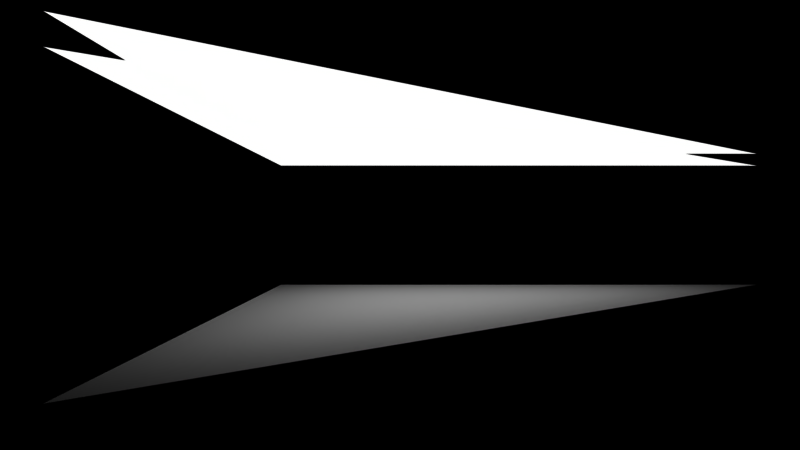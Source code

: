 # Source: occluded_light.blend  (saved by Blender 4.4.32; exported with 4.5.12 LTS)
import bpy
from mathutils import Matrix  # noqa: F401  (used for matrix-valued properties, if any)

bpy.ops.wm.read_factory_settings(use_empty=True)
scene = bpy.context.scene
scene.name = 'Scene'

# ---- collections
col_camera = bpy.data.collections.new('camera'); scene.collection.children.link(col_camera)
col_room_structure = bpy.data.collections.new('room structure'); scene.collection.children.link(col_room_structure)
col_room_contents = bpy.data.collections.new('room contents'); scene.collection.children.link(col_room_contents)
col_lights = bpy.data.collections.new('lights'); scene.collection.children.link(col_lights)

# ---- materials (node trees are filled in below, after node groups)
mat_material_003 = bpy.data.materials.new('Material.003')
mat_material_001 = bpy.data.materials.new('Material.001')

# ---- material node trees
mat_material_003.use_nodes = True; mat_material_003.node_tree.nodes.clear()
_N = mat_material_003.node_tree.nodes; _L = mat_material_003.node_tree.links
n0 = _N.new('ShaderNodeBsdfPrincipled'); n0.name = 'Principled BSDF'; n0.location = (10, 300)
n0.inputs[13].default_value = 0.0
n1 = _N.new('ShaderNodeOutputMaterial'); n1.name = 'Material Output'; n1.location = (300, 300)
_L.new(n0.outputs[0], n1.inputs[0])
n1.is_active_output = True
mat_material_001.use_nodes = True; mat_material_001.node_tree.nodes.clear()
_N = mat_material_001.node_tree.nodes; _L = mat_material_001.node_tree.links
n0 = _N.new('ShaderNodeOutputMaterial'); n0.name = 'Material Output'; n0.location = (300, 300)
n1 = _N.new('ShaderNodeEmission'); n1.name = 'Emission'; n1.location = (10, 300)
_L.new(n1.outputs[0], n0.inputs[0])
n0.is_active_output = True

# ---- world
world_world = bpy.data.worlds.new('World'); scene.world = world_world
world_world.use_nodes = True; world_world.node_tree.nodes.clear()
_N = world_world.node_tree.nodes; _L = world_world.node_tree.links
n0 = _N.new('ShaderNodeOutputWorld'); n0.name = 'World Output'; n0.location = (300, 300)
n1 = _N.new('ShaderNodeBackground'); n1.name = 'Background'; n1.location = (10, 300)
n1.inputs[0].default_value = (0.05088, 0.05088, 0.05088, 1.0)
n1.inputs[1].default_value = 0.0
_L.new(n1.outputs[0], n0.inputs[0])
n0.is_active_output = True
world_world.color = (0.05088, 0.05088, 0.05088)
world_world.use_sun_shadow = False
world_world.sun_shadow_jitter_overblur = 0.0

# ---- cameras
cam_camera = bpy.data.cameras.new('Camera')
cam_camera.sensor_fit = 'VERTICAL'
cam_camera.lens = 38.06
cam_camera.ortho_scale = 7.314
cam_camera.show_mist = True
cam_camera.lens_unit = 'FOV'

# ---- meshes
me_plane = bpy.data.meshes.new('Plane')
me_plane.from_pydata([(1.0, -1.0, 0.0), (-1.0, 1.0, 0.0), (1.0, 1.0, 0.0)], [], [(0, 2, 1)])
_uv = me_plane.uv_layers.new(name='UVMap')
_uv.uv.foreach_set('vector', [1.0, 0.0, 1.0, 1.0, 0.0, 1.0])
me_plane.materials.append(mat_material_003)
me_plane.update()
me_plane_003 = bpy.data.meshes.new('Plane.003')
me_plane_003.from_pydata([(1.0, -1.0, 0.0), (-1.0, 1.0, 0.0), (1.0, 1.0, 0.0)], [], [(0, 1, 2)])
_uv = me_plane_003.uv_layers.new(name='UVMap')
_uv.uv.foreach_set('vector', [1.0, 0.0, 0.0, 1.0, 1.0, 1.0])
me_plane_003.materials.append(mat_material_001)
me_plane_003.update()
me_plane_004 = bpy.data.meshes.new('Plane.004')
me_plane_004.from_pydata([(1.0, -1.0, 0.0), (-1.0, 1.0, 0.0), (1.0, 1.0, 0.0)], [], [(0, 1, 2)])
_uv = me_plane_004.uv_layers.new(name='UVMap')
_uv.uv.foreach_set('vector', [1.0, 0.0, 0.0, 1.0, 1.0, 1.0])
me_plane_004.materials.append(mat_material_001)
me_plane_004.update()

# ---- objects
ob_camera = bpy.data.objects.new('camera', cam_camera)
ob_plane = bpy.data.objects.new('Plane', me_plane)
ob_plane_001 = bpy.data.objects.new('Plane.001', me_plane_003)
ob_plane_002 = bpy.data.objects.new('Plane.002', me_plane_004)

# ---- transforms, parenting, visibility, modifiers, constraints
ob_camera.location = (0.0, -7.0, 1.5)
ob_camera.rotation_euler = (1.571, -0.0, 0.0)
ob_camera.lock_rotations_4d = False
ob_camera.empty_display_type = 'ARROWS'
ob_camera.color = (0.0, 0.0, 0.0, 0.0)
ob_camera.display_type = 'WIRE'
ob_camera.lineart.crease_threshold = 0.0
ob_plane.location = (1.0, -3.0, 1.0)
ob_plane.rotation_euler = (0.0, -0.0, 1.571)
ob_plane.scale = (2.0, 2.0, 2.0)
ob_plane_001.location = (1.0, -3.0, 2.0)
ob_plane_001.rotation_euler = (0.0, -0.0, 1.571)
ob_plane_001.scale = (2.0, 2.0, 2.0)
ob_plane_002.location = (1.0, -3.0, 2.1)
ob_plane_002.rotation_euler = (0.0, -0.0, 1.571)
ob_plane_002.scale = (2.0, 2.0, 2.0)

# ---- collection membership
col_camera.objects.link(ob_camera)
col_room_structure.objects.link(ob_plane)
col_room_structure.objects.link(ob_plane_001)
col_room_structure.objects.link(ob_plane_002)

# ---- scene / render settings (as saved in the file)
scene.camera = ob_camera
scene.frame_start = 1; scene.frame_end = 250; scene.frame_set(1)
scene.render.engine = 'CYCLES'
scene.render.image_settings.color_mode = 'RGB'
scene.render.image_settings.quality = 100
scene.render.resolution_percentage = 50
scene.render.dither_intensity = 0.0
scene.cycles.use_denoising = False
scene.cycles.samples = 2048
scene.cycles.light_sampling_threshold = 0.0
scene.cycles.use_light_tree = False
scene.cycles.blur_glossy = 0.0
scene.cycles.max_bounces = 2
scene.cycles.diffuse_bounces = 2
scene.cycles.glossy_bounces = 2
scene.cycles.transmission_bounces = 2
scene.cycles.volume_bounces = 2
scene.cycles.transparent_max_bounces = 2
scene.cycles.sample_clamp_indirect = 0.0
scene.eevee.ray_tracing_options.trace_max_roughness = 0.0
scene.view_settings.view_transform = 'Raw'
bpy.context.view_layer.update()
